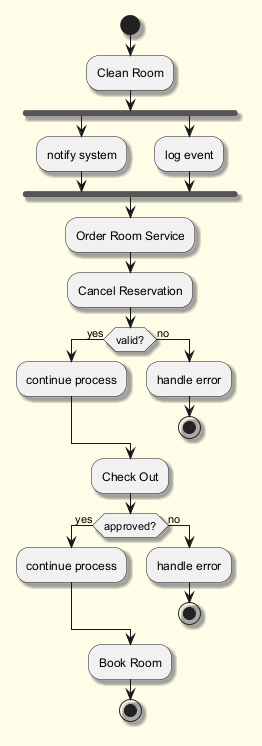

The diagram above was rendered by PlantUML. Its source (embedded in the PNG):
@startuml
skinparam backgroundColor #FFFDE7
skinparam classBackgroundColor #FFF9C4
skinparam classBorderColor #F57F17
skinparam shadowing true
start
:Clean Room;
fork
:notify system;
fork again
:log event;
end fork
:Order Room Service;
:Cancel Reservation;
if (valid?) then (yes)
:continue process;
else (no)
:handle error;
stop
endif
:Check Out;
if (approved?) then (yes)
:continue process;
else (no)
:handle error;
stop
endif
:Book Room;
stop
@enduml